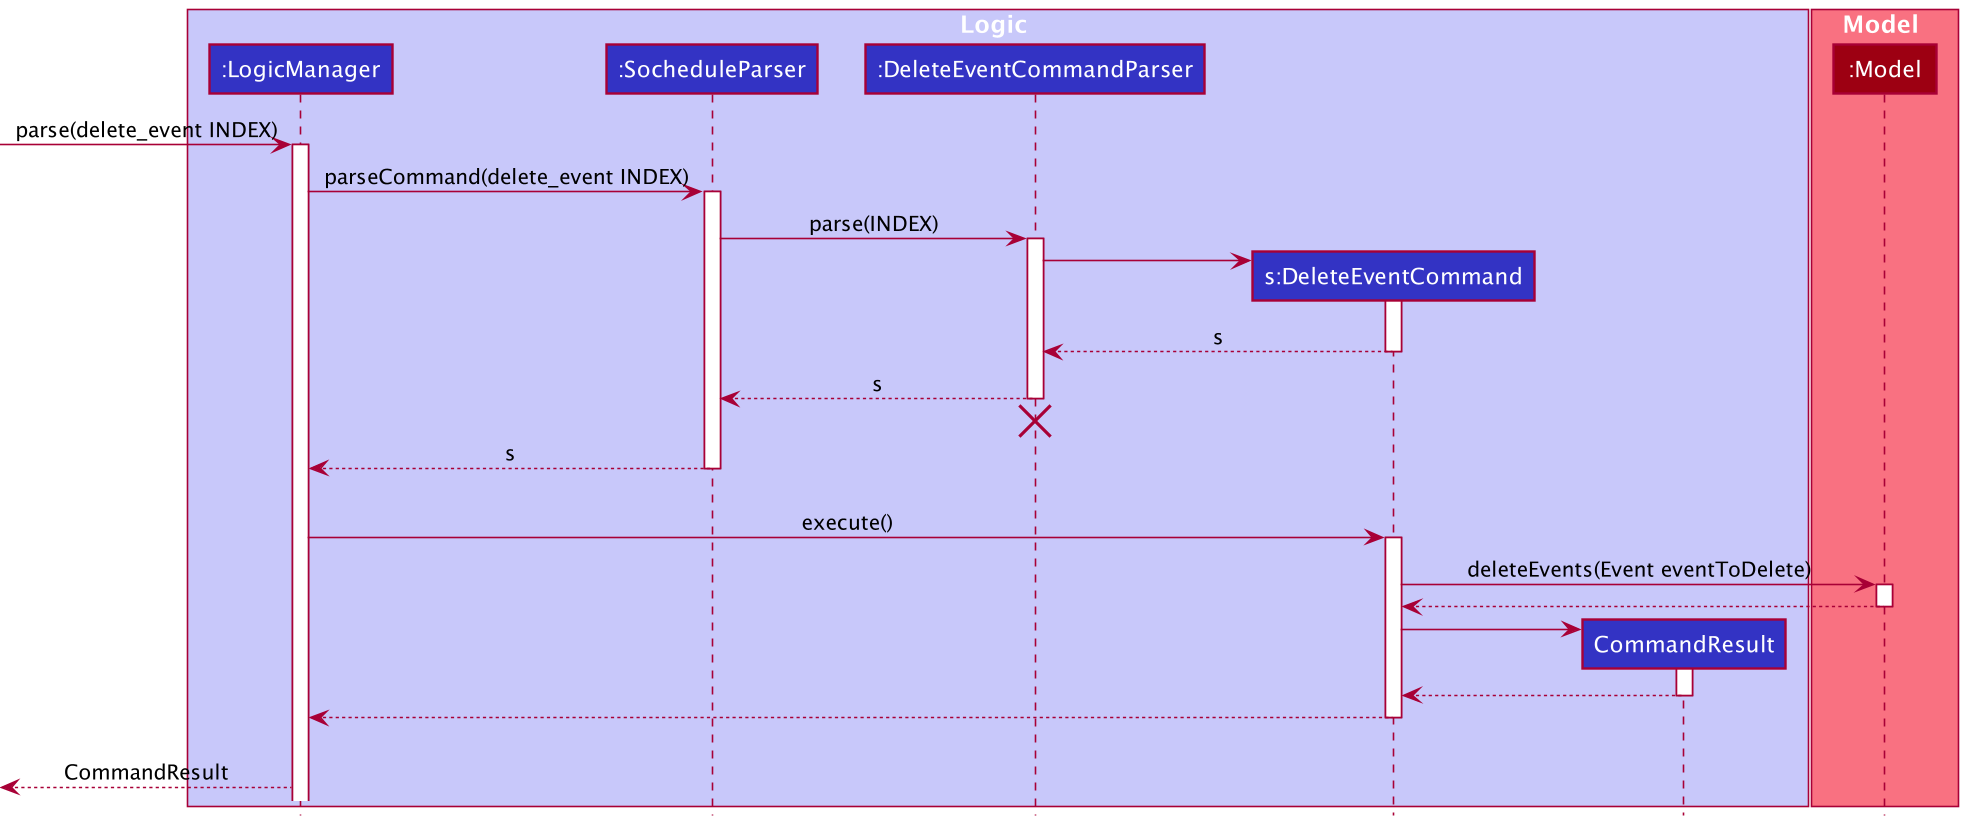

The diagram above was rendered by PlantUML. Its source (embedded in the PNG):
@startuml
!include style.puml

box Logic LOGIC_COLOR_T1
participant ":LogicManager" as LogicManager LOGIC_COLOR
participant ":SocheduleParser" as SocheduleParser LOGIC_COLOR
participant ":DeleteEventCommandParser" as DeleteEventCommandParser LOGIC_COLOR
participant "s:DeleteEventCommand" as DeleteEventCommand LOGIC_COLOR
participant "CommandResult" as CommandResult LOGIC_COLOR
end box

box Model MODEL_COLOR_T1
participant ":Model" as Model MODEL_COLOR
end box

[-> LogicManager : parse(delete_event INDEX)
activate LogicManager

LogicManager -> SocheduleParser : parseCommand(delete_event INDEX)
activate SocheduleParser

SocheduleParser -> DeleteEventCommandParser: parse(INDEX)
activate DeleteEventCommandParser

create DeleteEventCommand
DeleteEventCommandParser -> DeleteEventCommand
activate DeleteEventCommand
DeleteEventCommandParser <--DeleteEventCommand : s
deactivate DeleteEventCommand

SocheduleParser <--DeleteEventCommandParser : s
deactivate DeleteEventCommandParser
'Hidden arrow to position the destroy marker below the end of the activation bar.
DeleteEventCommandParser -[hidden]->[
destroy DeleteEventCommandParser

LogicManager <-- SocheduleParser : s
deactivate SocheduleParser
'Hidden arrow to position the destroy marker below the end of the activation bar.
SocheduleParser -[hidden]->[

LogicManager -> DeleteEventCommand : execute()
activate DeleteEventCommand

DeleteEventCommand -> Model : deleteEvents(Event eventToDelete)
activate Model
DeleteEventCommand <-- Model
deactivate Model

create CommandResult
DeleteEventCommand -> CommandResult
activate CommandResult
DeleteEventCommand <-- CommandResult
deactivate CommandResult

LogicManager <-- DeleteEventCommand
deactivate DeleteEventCommand
'Hidden arrow to position the destroy marker below the end of the activation bar.
DeleteEventCommand -[hidden]->[

[<-- LogicManager : CommandResult
@enduml